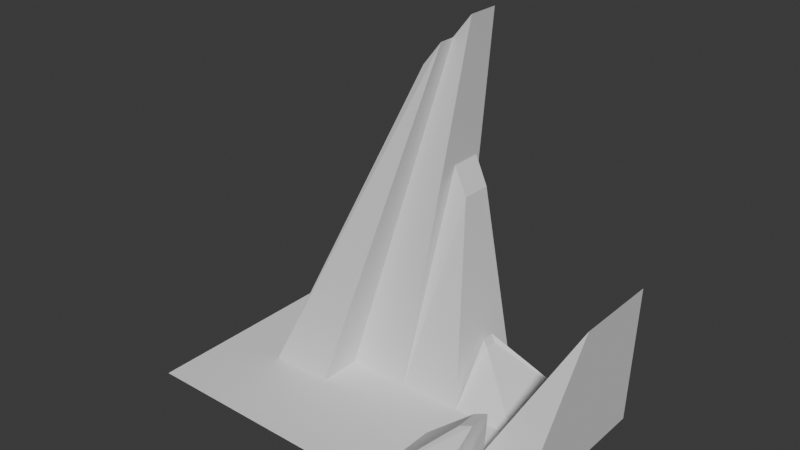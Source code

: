 # Source: Mnt.blend  (saved by Blender 4.4.30; exported with 4.5.12 LTS)
import bpy
from mathutils import Matrix  # noqa: F401  (used for matrix-valued properties, if any)

bpy.ops.wm.read_factory_settings(use_empty=True)
scene = bpy.context.scene
scene.name = 'Scene'

# ---- collections
col_collection = bpy.data.collections.new('Collection'); scene.collection.children.link(col_collection)

# ---- world
world_world = bpy.data.worlds.new('World'); scene.world = world_world
world_world.use_nodes = True; world_world.node_tree.nodes.clear()
_N = world_world.node_tree.nodes; _L = world_world.node_tree.links
n0 = _N.new('ShaderNodeOutputWorld'); n0.name = 'World Output'; n0.location = (300, 300)
n1 = _N.new('ShaderNodeBackground'); n1.name = 'Background'; n1.location = (10, 300)
n1.inputs[0].default_value = (0.05088, 0.05088, 0.05088, 1.0)
_L.new(n1.outputs[0], n0.inputs[0])
n0.is_active_output = True
world_world.color = (0.05088, 0.05088, 0.05088)
world_world.sun_shadow_jitter_overblur = 0.0

# ---- meshes
me_plane = bpy.data.meshes.new('Plane')
me_plane.from_pydata([(-1.0, -1.0, 0.0), (1.0, -1.0, 0.0), (-1.0, 1.0, 0.0), (1.0, 1.0, 0.0), (-0.6667, -1.0, 0.0), (-0.3333, -1.0, 0.0), (2.98e-08, -1.0, 0.0), (0.3333, -1.0, 0.0), (0.6667, -1.0, 0.0), (0.6667, 1.0, 0.0), (0.3333, 1.0, 0.0), (-2.98e-08, 1.0, 0.0), (-0.3333, 1.0, 0.0), (-0.6667, 1.0, 0.0), (-1.0, 0.6, 0.0), (-1.0, 0.2, 0.0), (-1.0, -0.2, 0.0), (-1.0, -0.6, 0.0), (1.0, -0.6, 0.0), (1.0, -0.2, 0.0), (1.0, 0.2, 0.0), (1.0, 0.6, 0.0), (-0.6667, -0.6, 0.0), (-0.6667, -0.2, 0.0), (-0.6667, 0.2, 0.0), (-0.6667, 0.6, 0.0), (-0.3333, -0.6, 0.0), (-0.3333, -0.2, 0.0), (-0.3333, 0.2, 0.0), (0.2442, 0.7392, 1.08), (1.788e-08, -0.6, 0.0), (5.96e-09, -0.2, 0.0), (-5.96e-09, 0.2, 0.0), (-1.788e-08, 0.6, 0.0), (0.3333, -0.6, 0.0), (0.3333, -0.2, 0.0), (0.3333, 0.2, 0.0), (0.3333, 0.6, 0.0), (0.6667, -0.6, 0.0), (0.6667, -0.2, 0.0), (0.6667, 0.2, 0.0), (0.6667, 0.6, 0.0), (0.2873, 0.6491, 1.973), (0.192, 0.6491, 1.852), (0.09667, 0.6491, 1.73), (0.09667, 0.5064, 1.73), (0.192, 0.5064, 1.852), (0.2873, 0.5064, 1.973), (0.09667, 0.2211, 1.73), (0.09667, 0.3637, 1.73), (0.192, 0.2211, 1.852), (0.192, 0.3637, 1.852), (0.2873, 0.3637, 1.973), (0.1738, 0.7392, 1.238), (0.1738, 0.6, 1.238), (0.2442, 0.6, 1.08), (0.1738, 0.4608, 1.238), (0.2442, 0.4608, 1.08), (1.144, 0.3904, 0.8998), (1.144, 0.5807, 0.8998), (1.038, 0.5807, 0.6981), (1.038, 0.3904, 0.6981), (1.144, -0.1807, 0.8998), (1.144, 0.009646, 0.8998), (1.144, 0.2, 0.8998), (1.038, -0.1807, 0.6981), (1.038, 0.009646, 0.6981), (1.038, 0.2, 0.6981), (0.7341, -0.6927, 0.4065), (0.8038, -0.6927, 0.44), (0.7341, -0.6, 0.4065), (0.7341, -0.5073, 0.4065), (0.8038, -0.6, 0.44), (0.8038, -0.5073, 0.44), (0.3653, 0.6571, 0.2765), (0.3436, 0.6571, 0.3191), (0.3436, 0.6, 0.3191), (0.3653, 0.6, 0.2765), (0.3436, 0.5429, 0.3191), (0.3653, 0.5429, 0.2765)], [], [(40, 39, 66, 67), (14, 25, 13, 2), (33, 11, 42, 47), (23, 27, 50, 48), (32, 36, 57, 56), (37, 36, 78, 76), (35, 34, 70, 71), (38, 39, 73, 72), (35, 39, 40, 36), (40, 41, 77, 79), (6, 7, 34, 30), (30, 34, 35, 31), (31, 35, 36, 32), (10, 11, 53, 29), (5, 6, 30, 26), (26, 30, 31, 27), (27, 31, 32, 28), (24, 23, 48, 49), (4, 5, 26, 22), (22, 26, 27, 23), (11, 12, 43, 42), (32, 33, 47, 52), (0, 4, 22, 17), (17, 22, 23, 16), (16, 23, 24, 15), (15, 24, 25, 14), (8, 1, 18, 38), (18, 19, 63, 62), (39, 38, 65, 66), (38, 18, 62, 65), (45, 46, 43, 44), (46, 47, 42, 43), (51, 52, 47, 46), (48, 50, 51, 49), (49, 51, 46, 45), (27, 28, 51, 50), (28, 32, 52, 51), (25, 24, 49, 45), (12, 13, 44, 43), (13, 25, 45, 44), (54, 55, 29, 53), (56, 57, 55, 54), (36, 37, 55, 57), (11, 33, 54, 53), (33, 32, 56, 54), (37, 10, 29, 55), (61, 58, 59, 60), (65, 62, 63, 66), (66, 63, 64, 67), (67, 64, 58, 61), (9, 41, 61, 60), (19, 20, 64, 63), (41, 40, 67, 61), (21, 3, 59, 58), (20, 21, 58, 64), (3, 9, 60, 59), (68, 69, 72, 70), (70, 72, 73, 71), (8, 38, 72, 69), (7, 8, 69, 68), (34, 7, 68, 70), (39, 35, 71, 73), (76, 77, 74, 75), (78, 79, 77, 76), (41, 9, 74, 77), (36, 40, 79, 78), (9, 10, 75, 74), (10, 37, 76, 75)])
_uv = me_plane.uv_layers.new(name='UVMap')
_uv.uv.foreach_set('vector', [0.8333, 0.6, 0.8333, 0.4, 0.8333, 0.4, 0.8333, 0.6, 0.0, 0.8, 0.1667, 0.8, 0.1667, 1.0, 0.0, 1.0, 0.5, 0.8, 0.5, 1.0, 0.5, 1.0, 0.5, 0.8, 0.1667, 0.4, 0.3333, 0.4, 0.3333, 0.4, 0.1667, 0.4, 0.5, 0.6, 0.6667, 0.6, 0.6667, 0.6, 0.5, 0.6, 0.6667, 0.8, 0.6667, 0.6, 0.6667, 0.6, 0.6667, 0.8, 0.6667, 0.4, 0.6667, 0.2, 0.6667, 0.2, 0.6667, 0.4, 0.8333, 0.2, 0.8333, 0.4, 0.8333, 0.4, 0.8333, 0.2, 0.6667, 0.4, 0.8333, 0.4, 0.8333, 0.6, 0.6667, 0.6, 0.8333, 0.6, 0.8333, 0.8, 0.8333, 0.8, 0.8333, 0.6, 0.5, 0.0, 0.6667, 0.0, 0.6667, 0.2, 0.5, 0.2, 0.5, 0.2, 0.6667, 0.2, 0.6667, 0.4, 0.5, 0.4, 0.5, 0.4, 0.6667, 0.4, 0.6667, 0.6, 0.5, 0.6, 0.0, 0.0, 0.0, 0.0, 0.0, 0.0, 0.0, 0.0, 0.3333, 0.0, 0.5, 0.0, 0.5, 0.2, 0.3333, 0.2, 0.3333, 0.2, 0.5, 0.2, 0.5, 0.4, 0.3333, 0.4, 0.3333, 0.4, 0.5, 0.4, 0.5, 0.6, 0.3333, 0.6, 0.1667, 0.6, 0.1667, 0.4, 0.1667, 0.4, 0.1667, 0.6, 0.1667, 0.0, 0.3333, 0.0, 0.3333, 0.2, 0.1667, 0.2, 0.1667, 0.2, 0.3333, 0.2, 0.3333, 0.4, 0.1667, 0.4, 0.0, 0.0, 0.0, 0.0, 0.0, 0.0, 0.0, 0.0, 0.5, 0.6, 0.5, 0.8, 0.5, 0.8, 0.5, 0.6, 0.0, 0.0, 0.1667, 0.0, 0.1667, 0.2, 0.0, 0.2, 0.0, 0.2, 0.1667, 0.2, 0.1667, 0.4, 0.0, 0.4, 0.0, 0.4, 0.1667, 0.4, 0.1667, 0.6, 0.0, 0.6, 0.0, 0.6, 0.1667, 0.6, 0.1667, 0.8, 0.0, 0.8, 0.8333, 0.0, 1.0, 0.0, 1.0, 0.2, 0.8333, 0.2, 0.0, 0.0, 0.0, 0.0, 0.0, 0.0, 0.0, 0.0, 0.8333, 0.4, 0.8333, 0.2, 0.8333, 0.2, 0.8333, 0.4, 0.8333, 0.2, 1.0, 0.2, 1.0, 0.2, 0.8333, 0.2, 0.1667, 0.8, 0.3333, 0.8, 0.3333, 1.0, 0.1667, 1.0, 0.3333, 0.8, 0.5, 0.8, 0.5, 1.0, 0.3333, 1.0, 0.3333, 0.6, 0.5, 0.6, 0.5, 0.8, 0.3333, 0.8, 0.1667, 0.4, 0.3333, 0.4, 0.3333, 0.6, 0.1667, 0.6, 0.1667, 0.6, 0.3333, 0.6, 0.3333, 0.8, 0.1667, 0.8, 0.3333, 0.4, 0.3333, 0.6, 0.3333, 0.6, 0.3333, 0.4, 0.3333, 0.6, 0.5, 0.6, 0.5, 0.6, 0.3333, 0.6, 0.1667, 0.8, 0.1667, 0.6, 0.1667, 0.6, 0.1667, 0.8, 0.0, 0.0, 0.0, 0.0, 0.0, 0.0, 0.0, 0.0, 0.1667, 1.0, 0.1667, 0.8, 0.1667, 0.8, 0.1667, 1.0, 0.5, 0.8, 0.6667, 0.8, 0.6667, 1.0, 0.5, 1.0, 0.5, 0.6, 0.6667, 0.6, 0.6667, 0.8, 0.5, 0.8, 0.6667, 0.6, 0.6667, 0.8, 0.6667, 0.8, 0.6667, 0.6, 0.5, 1.0, 0.5, 0.8, 0.5, 0.8, 0.5, 1.0, 0.5, 0.8, 0.5, 0.6, 0.5, 0.6, 0.5, 0.8, 0.6667, 0.8, 0.6667, 1.0, 0.6667, 1.0, 0.6667, 0.8, 0.8333, 0.8, 1.0, 0.8, 1.0, 1.0, 0.8333, 1.0, 0.8333, 0.2, 1.0, 0.2, 1.0, 0.4, 0.8333, 0.4, 0.8333, 0.4, 1.0, 0.4, 1.0, 0.6, 0.8333, 0.6, 0.8333, 0.6, 1.0, 0.6, 1.0, 0.8, 0.8333, 0.8, 0.8333, 1.0, 0.8333, 0.8, 0.8333, 0.8, 0.8333, 1.0, 0.0, 0.0, 0.0, 0.0, 0.0, 0.0, 0.0, 0.0, 0.8333, 0.8, 0.8333, 0.6, 0.8333, 0.6, 0.8333, 0.8, 0.0, 0.0, 0.0, 0.0, 0.0, 0.0, 0.0, 0.0, 0.0, 0.0, 0.0, 0.0, 0.0, 0.0, 0.0, 0.0, 0.0, 0.0, 0.0, 0.0, 0.0, 0.0, 0.0, 0.0, 0.6667, 0.0, 0.8333, 0.0, 0.8333, 0.2, 0.6667, 0.2, 0.6667, 0.2, 0.8333, 0.2, 0.8333, 0.4, 0.6667, 0.4, 0.8333, 0.0, 0.8333, 0.2, 0.8333, 0.2, 0.8333, 0.0, 0.0, 0.0, 0.0, 0.0, 0.0, 0.0, 0.0, 0.0, 0.6667, 0.2, 0.6667, 0.0, 0.6667, 0.0, 0.6667, 0.2, 0.8333, 0.4, 0.6667, 0.4, 0.6667, 0.4, 0.8333, 0.4, 0.6667, 0.8, 0.8333, 0.8, 0.8333, 1.0, 0.6667, 1.0, 0.6667, 0.6, 0.8333, 0.6, 0.8333, 0.8, 0.6667, 0.8, 0.8333, 0.8, 0.8333, 1.0, 0.8333, 1.0, 0.8333, 0.8, 0.6667, 0.6, 0.8333, 0.6, 0.8333, 0.6, 0.6667, 0.6, 0.0, 0.0, 0.0, 0.0, 0.0, 0.0, 0.0, 0.0, 0.6667, 1.0, 0.6667, 0.8, 0.6667, 0.8, 0.6667, 1.0])
me_plane.update()

# ---- objects
ob_plane = bpy.data.objects.new('Plane', me_plane)

# ---- transforms, parenting, visibility, modifiers, constraints
ob_plane.location = (0.0, 0.0, 0.0)
ob_plane.scale = (12.21, 7.121, 12.16)

# ---- collection membership
col_collection.objects.link(ob_plane)

# ---- scene / render settings (as saved in the file)
scene.frame_start = 1; scene.frame_end = 250; scene.frame_set(1)
scene.render.engine = 'BLENDER_EEVEE_NEXT'
bpy.context.view_layer.update()

# ---- added for rendering (the .blend has no active camera and no usable light): camera, sun
cam_auto = bpy.data.cameras.new('AutoCamera')
cam_auto.lens = 50.0
cam_auto.sensor_width = 36.0
cam_auto.clip_end = 1000.0
ob_auto_camera = bpy.data.objects.new('AutoCamera', cam_auto)
scene.collection.objects.link(ob_auto_camera)
ob_auto_camera.location = (36.2934, -42.4939, 40.3294)
ob_auto_camera.rotation_euler = (1.09748, -7.21219e-08, 0.694738)
scene.camera = ob_auto_camera
light_auto_sun = bpy.data.lights.new('AutoSun', 'SUN')
light_auto_sun.energy = 3.0
light_auto_sun.angle = 0.0523599
ob_auto_sun = bpy.data.objects.new('AutoSun', light_auto_sun)
scene.collection.objects.link(ob_auto_sun)
ob_auto_sun.rotation_euler = (0.872665, 0.174533, 0.523599)
bpy.context.view_layer.update()
